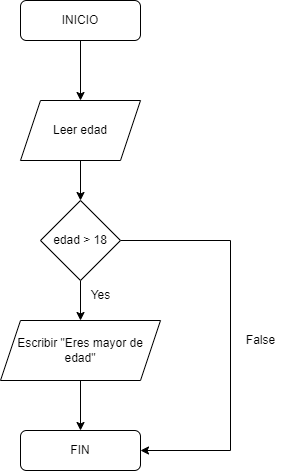

The diagram above was exported from draw.io. Its source (the exported page's mxGraphModel, read from the mxfile embedded in the PNG):
<mxGraphModel dx="1102" dy="582" grid="1" gridSize="10" guides="1" tooltips="1" connect="1" arrows="1" fold="1" page="1" pageScale="1" pageWidth="827" pageHeight="1169" math="0" shadow="0">
  <root>
    <mxCell id="WIyWlLk6GJQsqaUBKTNV-0" />
    <mxCell id="WIyWlLk6GJQsqaUBKTNV-1" parent="WIyWlLk6GJQsqaUBKTNV-0" />
    <mxCell id="V3ETLt4CYX21_Y6mnwF1-1" style="edgeStyle=orthogonalEdgeStyle;rounded=0;orthogonalLoop=1;jettySize=auto;html=1;" edge="1" parent="WIyWlLk6GJQsqaUBKTNV-1" source="WIyWlLk6GJQsqaUBKTNV-3" target="V3ETLt4CYX21_Y6mnwF1-0">
      <mxGeometry relative="1" as="geometry" />
    </mxCell>
    <mxCell id="WIyWlLk6GJQsqaUBKTNV-3" value="INICIO" style="rounded=1;whiteSpace=wrap;html=1;fontSize=12;glass=0;strokeWidth=1;shadow=0;" parent="WIyWlLk6GJQsqaUBKTNV-1" vertex="1">
      <mxGeometry x="160" y="80" width="120" height="40" as="geometry" />
    </mxCell>
    <mxCell id="WIyWlLk6GJQsqaUBKTNV-11" value="FIN" style="rounded=1;whiteSpace=wrap;html=1;fontSize=12;glass=0;strokeWidth=1;shadow=0;" parent="WIyWlLk6GJQsqaUBKTNV-1" vertex="1">
      <mxGeometry x="160" y="510" width="120" height="40" as="geometry" />
    </mxCell>
    <mxCell id="V3ETLt4CYX21_Y6mnwF1-3" style="edgeStyle=orthogonalEdgeStyle;rounded=0;orthogonalLoop=1;jettySize=auto;html=1;" edge="1" parent="WIyWlLk6GJQsqaUBKTNV-1" source="V3ETLt4CYX21_Y6mnwF1-0" target="V3ETLt4CYX21_Y6mnwF1-2">
      <mxGeometry relative="1" as="geometry" />
    </mxCell>
    <mxCell id="V3ETLt4CYX21_Y6mnwF1-0" value="Leer edad" style="shape=parallelogram;perimeter=parallelogramPerimeter;whiteSpace=wrap;html=1;fixedSize=1;" vertex="1" parent="WIyWlLk6GJQsqaUBKTNV-1">
      <mxGeometry x="160" y="180" width="120" height="60" as="geometry" />
    </mxCell>
    <mxCell id="V3ETLt4CYX21_Y6mnwF1-6" style="edgeStyle=orthogonalEdgeStyle;rounded=0;orthogonalLoop=1;jettySize=auto;html=1;entryX=1;entryY=0.5;entryDx=0;entryDy=0;" edge="1" parent="WIyWlLk6GJQsqaUBKTNV-1" source="V3ETLt4CYX21_Y6mnwF1-2" target="WIyWlLk6GJQsqaUBKTNV-11">
      <mxGeometry relative="1" as="geometry">
        <mxPoint x="440" y="440" as="targetPoint" />
        <Array as="points">
          <mxPoint x="370" y="320" />
          <mxPoint x="370" y="530" />
        </Array>
      </mxGeometry>
    </mxCell>
    <mxCell id="V3ETLt4CYX21_Y6mnwF1-9" style="edgeStyle=orthogonalEdgeStyle;rounded=0;orthogonalLoop=1;jettySize=auto;html=1;entryX=0.5;entryY=0;entryDx=0;entryDy=0;" edge="1" parent="WIyWlLk6GJQsqaUBKTNV-1" source="V3ETLt4CYX21_Y6mnwF1-2" target="V3ETLt4CYX21_Y6mnwF1-5">
      <mxGeometry relative="1" as="geometry" />
    </mxCell>
    <mxCell id="V3ETLt4CYX21_Y6mnwF1-2" value="edad &amp;gt; 18" style="rhombus;whiteSpace=wrap;html=1;" vertex="1" parent="WIyWlLk6GJQsqaUBKTNV-1">
      <mxGeometry x="180" y="280" width="80" height="80" as="geometry" />
    </mxCell>
    <mxCell id="V3ETLt4CYX21_Y6mnwF1-10" style="edgeStyle=orthogonalEdgeStyle;rounded=0;orthogonalLoop=1;jettySize=auto;html=1;" edge="1" parent="WIyWlLk6GJQsqaUBKTNV-1" source="V3ETLt4CYX21_Y6mnwF1-5" target="WIyWlLk6GJQsqaUBKTNV-11">
      <mxGeometry relative="1" as="geometry" />
    </mxCell>
    <mxCell id="V3ETLt4CYX21_Y6mnwF1-5" value="Escribir &quot;Eres mayor de edad&quot;" style="shape=parallelogram;perimeter=parallelogramPerimeter;whiteSpace=wrap;html=1;fixedSize=1;" vertex="1" parent="WIyWlLk6GJQsqaUBKTNV-1">
      <mxGeometry x="140" y="400" width="160" height="60" as="geometry" />
    </mxCell>
    <mxCell id="V3ETLt4CYX21_Y6mnwF1-8" value="False" style="text;html=1;align=center;verticalAlign=middle;resizable=0;points=[];autosize=1;strokeColor=none;fillColor=none;" vertex="1" parent="WIyWlLk6GJQsqaUBKTNV-1">
      <mxGeometry x="375" y="405" width="50" height="30" as="geometry" />
    </mxCell>
    <mxCell id="V3ETLt4CYX21_Y6mnwF1-11" value="Yes" style="text;html=1;align=center;verticalAlign=middle;resizable=0;points=[];autosize=1;strokeColor=none;fillColor=none;" vertex="1" parent="WIyWlLk6GJQsqaUBKTNV-1">
      <mxGeometry x="220" y="360" width="40" height="30" as="geometry" />
    </mxCell>
  </root>
</mxGraphModel>